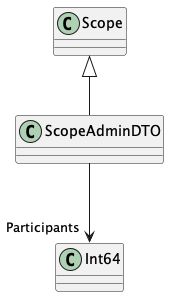

The diagram above was rendered by PlantUML. Its source (embedded in the PNG):
@startuml
class ScopeAdminDTO {
}
Scope <|-- ScopeAdminDTO
ScopeAdminDTO --> "Participants" Int64
@enduml